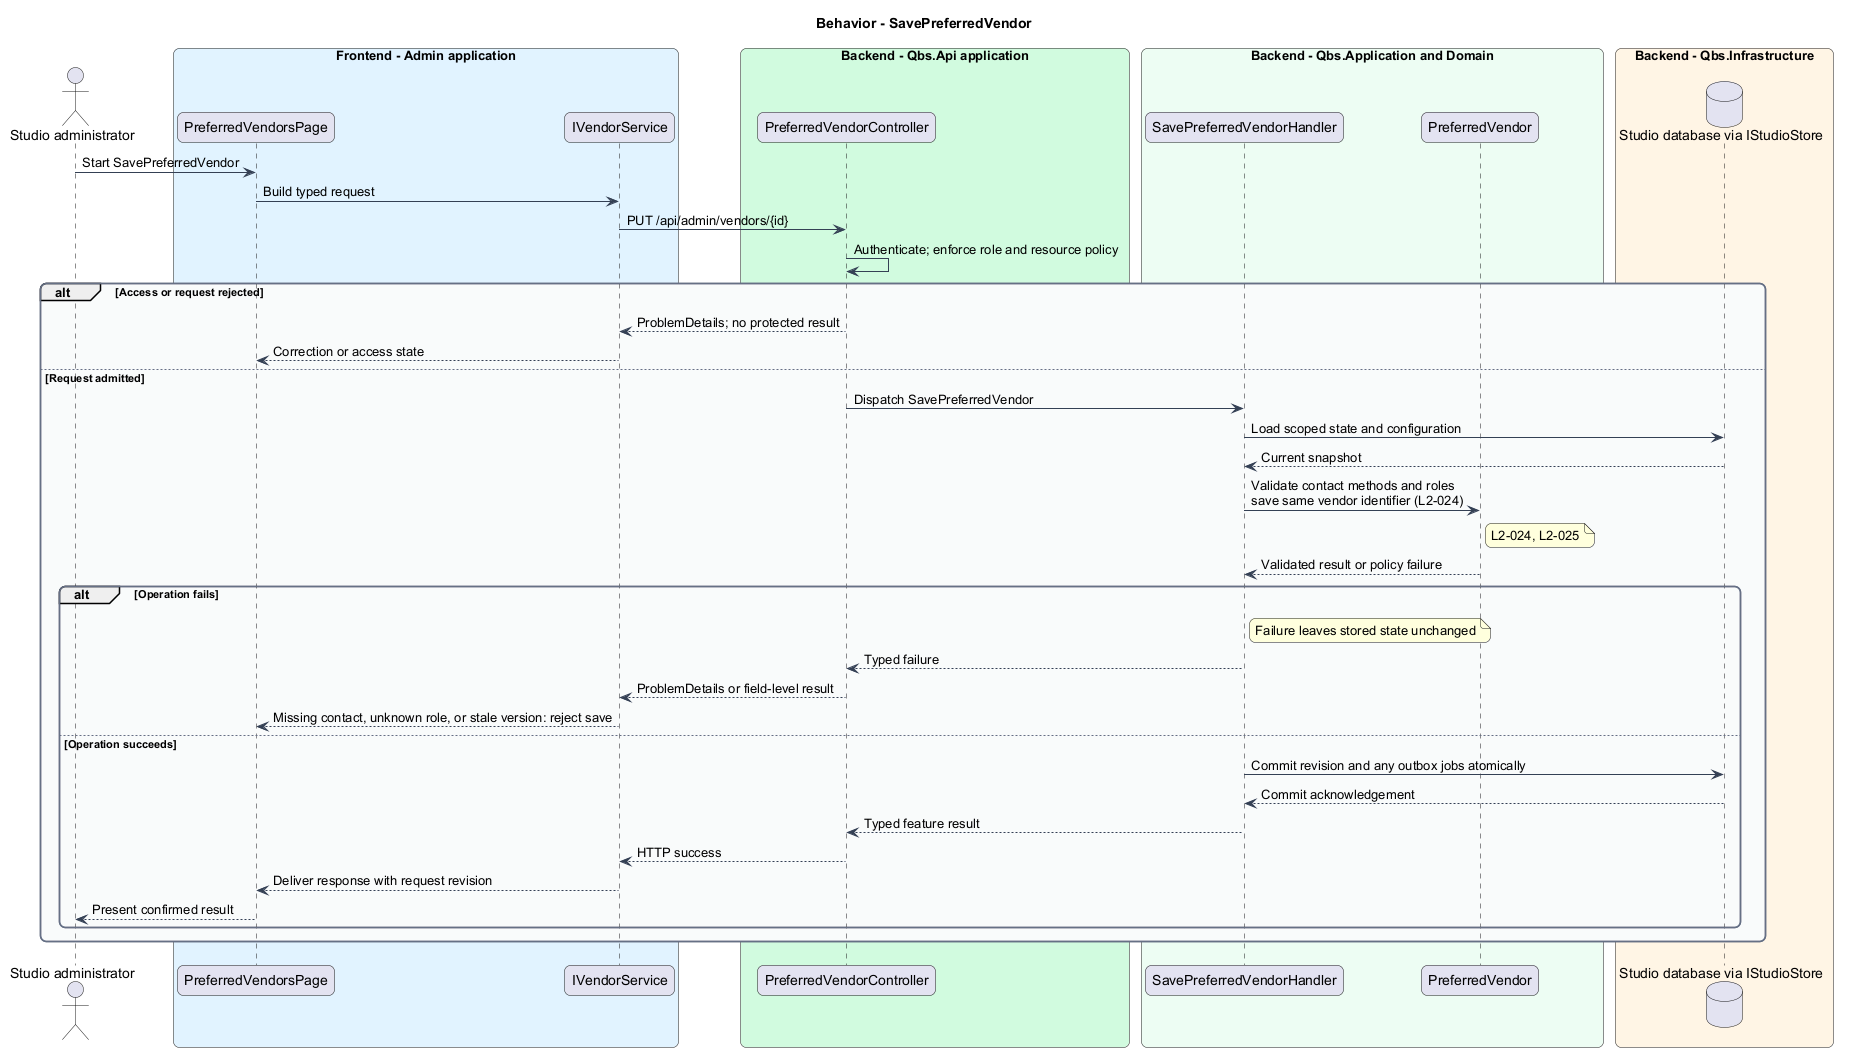

The diagram above was rendered by PlantUML. Its source (embedded in the PNG):
@startuml
skinparam backgroundColor #FFFFFF
skinparam shadowing false
skinparam roundcorner 12
skinparam defaultFontName Arial
skinparam ArrowColor #344054
skinparam rectangle {
  BorderColor #344054
  FontColor #101828
}
skinparam package {
  BorderColor #667085
  FontColor #101828
  BackgroundColor #F9FAFB
}
title Behavior - SavePreferredVendor
actor "Studio administrator" as actor
box "Frontend - Admin application" #E0F2FE
 participant "PreferredVendorsPage" as page
 participant "IVendorService" as client
end box
box "Backend - Qbs.Api application" #D1FADF
 participant "PreferredVendorController" as controller
end box
box "Backend - Qbs.Application and Domain" #ECFDF3
 participant "SavePreferredVendorHandler" as handler
 participant "PreferredVendor" as entity
end box
box "Backend - Qbs.Infrastructure" #FFF4E5
 database "Studio database via IStudioStore" as db
end box
actor -> page : Start SavePreferredVendor
page -> client : Build typed request
client -> controller : PUT /api/admin/vendors/{id}
controller -> controller : Authenticate; enforce role and resource policy
alt Access or request rejected
controller --> client : ProblemDetails; no protected result
client --> page : Correction or access state
else Request admitted
controller -> handler : Dispatch SavePreferredVendor
handler -> db : Load scoped state and configuration
db --> handler : Current snapshot
handler -> entity : Validate contact methods and roles\nsave same vendor identifier (L2-024)
note right of entity
L2-024, L2-025
end note
entity --> handler : Validated result or policy failure
alt Operation fails
note right of handler : Failure leaves stored state unchanged
handler --> controller : Typed failure
controller --> client : ProblemDetails or field-level result
client --> page : Missing contact, unknown role, or stale version: reject save
else Operation succeeds
handler -> db : Commit revision and any outbox jobs atomically
db --> handler : Commit acknowledgement
handler --> controller : Typed feature result
controller --> client : HTTP success
client --> page : Deliver response with request revision
page --> actor : Present confirmed result
end
end
@enduml